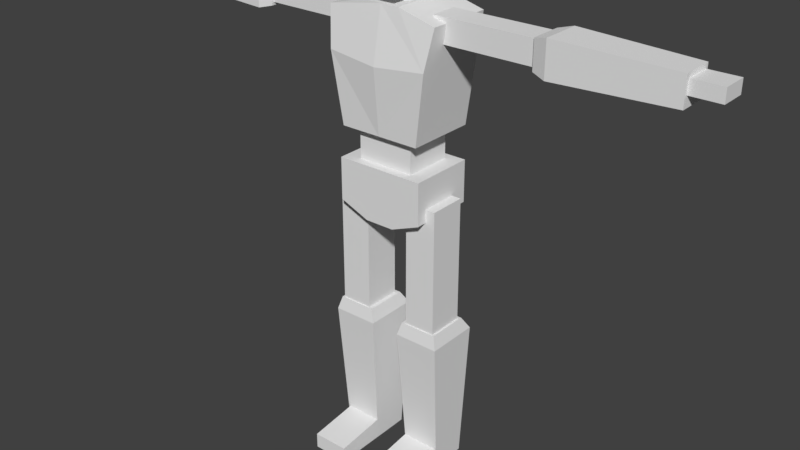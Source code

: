 # Source: RoguelikeCharacter.blend  (saved by Blender 2.79.0; exported with 4.5.12 LTS)
import bpy
from mathutils import Matrix  # noqa: F401  (used for matrix-valued properties, if any)

bpy.ops.wm.read_factory_settings(use_empty=True)
scene = bpy.context.scene
scene.name = 'Scene'

# ---- collections
col_collection_1 = bpy.data.collections.new('Collection 1'); scene.collection.children.link(col_collection_1)

# ---- world
world_world = bpy.data.worlds.new('World'); scene.world = world_world
world_world.color = (0.05088, 0.05088, 0.05088)
world_world.use_sun_shadow = False
world_world.sun_shadow_jitter_overblur = 0.0
world_world.cycles.sampling_method = 'MANUAL'

# ---- meshes
me_cube_000 = bpy.data.meshes.new('Cube.000')
me_cube_000.from_pydata([(-0.1238, -0.099, 1.028), (-0.1706, -0.08707, 1.352), (-0.1238, 0.1133, 1.028), (-0.1706, 0.1133, 1.352), (0.0, -0.07384, 1.031), (0.0, -0.07384, 0.9183), (-0.08693, -0.07384, 0.9183), (-0.08693, -0.07384, 1.031), (-0.08693, 0.07395, 0.9183), (-0.08693, 0.07395, 1.031), (0.0, -0.1002, 0.9333), (0.0, 0.1002, 0.9333), (0.0, -0.1002, 0.7696), (0.0, 0.1002, 0.7696), (-0.1348, -0.1002, 0.8061), (-0.1348, -0.1002, 0.9333), (-0.1348, 0.1002, 0.8061), (-0.1348, 0.1002, 0.9333), (-0.164, -0.06821, 0.4366), (-0.164, -0.06821, 0.8451), (-0.164, 0.04584, 0.4366), (-0.164, 0.04584, 0.8451), (-0.06828, -0.06821, 0.4366), (-0.06828, -0.06821, 0.8451), (-0.06828, 0.04584, 0.4366), (-0.06828, 0.04584, 0.8451), (-0.1701, -0.04934, -0.006066), (-0.1701, -0.0716, 0.4658), (-0.1701, 0.06327, -0.006066), (-0.1701, 0.05587, 0.4658), (-0.0569, -0.04934, -0.006066), (-0.0569, -0.0716, 0.4658), (-0.0569, 0.06327, -0.006066), (-0.0569, 0.05587, 0.4658), (-0.06974, 0.07494, 1.514), (-0.06974, -0.1079, 1.514), (0.0, -0.1079, 1.514), (-0.4544, -0.0409, 1.367), (-0.1304, -0.0409, 1.367), (-0.4544, 0.0409, 1.367), (-0.1304, 0.0409, 1.367), (-0.4544, -0.0409, 1.297), (-0.1304, -0.0409, 1.297), (-0.4544, 0.0409, 1.297), (-0.1304, 0.0409, 1.297), (-0.8124, -0.04837, 1.371), (-0.4292, -0.04837, 1.371), (-0.8124, 0.04837, 1.371), (-0.4292, 0.04837, 1.371), (-0.8124, -0.04837, 1.288), (-0.4292, -0.04837, 1.288), (-0.8124, 0.04837, 1.288), (-0.4292, 0.04837, 1.288), (-0.8985, -0.03876, 1.358), (-0.8011, -0.03876, 1.358), (-0.8985, 0.03876, 1.358), (-0.8011, 0.03876, 1.358), (-0.8985, -0.03876, 1.319), (-0.8011, -0.03876, 1.319), (-0.8985, 0.03876, 1.319), (-0.8011, 0.03876, 1.319), (0.0, -0.08707, 1.382), (3.538e-09, 0.1133, 1.382), (0.0, -0.099, 1.028), (0.0, 0.1133, 1.028), (-0.05815, -0.1079, 1.42), (-0.06289, -0.09228, 1.624), (-0.05815, 0.07494, 1.42), (-0.06289, 0.07637, 1.624), (0.0, -0.03407, 1.438), (0.0, -0.03407, 1.353), (0.0, 0.03407, 1.438), (0.0, 0.03407, 1.353), (-0.03407, -0.03407, 1.353), (-0.03407, -0.03407, 1.438), (-0.03407, 0.03407, 1.353), (-0.03407, 0.03407, 1.438), (0.0, 0.07494, 1.514), (0.0, -0.1173, 1.223), (-0.1565, 0.1133, 1.255), (-0.1542, -0.1083, 1.237), (-0.166, -0.2067, -0.004232), (-0.166, -0.2067, 0.04316), (-0.166, -0.04342, -0.004232), (-0.166, -0.04342, 0.06293), (-0.05546, -0.2067, -0.004232), (-0.05546, -0.2067, 0.04316), (-0.05546, -0.04342, -0.004232), (-0.05546, -0.04342, 0.06293), (0.0, -0.09228, 1.636), (0.0, -0.1079, 1.42), (0.0, 0.07637, 1.636), (0.0, 0.07494, 1.42), (-0.04504, -0.08018, 0.4251), (-0.04504, 0.08336, 0.4251), (-0.182, 0.08336, 0.4251), (-0.182, -0.08018, 0.4251), (-0.04494, 0.1002, 0.7696), (-0.04494, -0.1002, 0.7696), (-0.05686, 0.1133, 1.382), (0.0, 0.07395, 1.031), (0.0, 0.07395, 0.9183), (-0.05686, -0.08707, 1.382), (-0.4696, -0.0599, 1.381), (-0.4696, 0.0599, 1.381), (-0.4696, 0.0599, 1.278), (-0.4696, -0.0599, 1.278)], [], [(80, 1, 3, 79), (8, 101, 5, 6), (78, 61, 102, 1, 80), (99, 3, 1, 102), (6, 7, 9, 8), (97, 13, 12, 98), (16, 17, 11, 13, 97), (5, 4, 7, 6), (100, 9, 7, 4), (14, 15, 17, 16), (12, 10, 15, 14, 98), (11, 17, 15, 10), (18, 19, 21, 20), (20, 21, 25, 24), (24, 25, 23, 22), (22, 23, 19, 18), (20, 24, 22, 18), (25, 21, 19, 23), (96, 27, 29, 95), (95, 29, 33, 94), (94, 33, 31, 93), (93, 31, 27, 96), (28, 32, 30, 26), (33, 29, 27, 31), (34, 68, 91, 77), (90, 36, 35, 65), (37, 38, 40, 39), (39, 40, 44, 43), (43, 44, 42, 41), (41, 42, 38, 37), (39, 43, 41, 37), (44, 40, 38, 42), (103, 46, 48, 104), (104, 48, 52, 105), (105, 52, 50, 106), (106, 50, 46, 103), (47, 51, 49, 45), (52, 48, 46, 50), (53, 54, 56, 55), (55, 56, 60, 59), (59, 60, 58, 57), (57, 58, 54, 53), (55, 59, 57, 53), (60, 56, 54, 58), (8, 9, 100, 101), (2, 79, 3, 99, 62, 64), (2, 64, 63, 0), (35, 66, 68, 34), (63, 78, 80, 0), (75, 76, 71, 72), (36, 89, 66, 35), (91, 68, 66, 89), (73, 74, 76, 75), (0, 80, 79, 2), (65, 35, 34, 67), (70, 69, 74, 73), (67, 34, 77, 92), (71, 76, 74, 69), (81, 82, 84, 83), (83, 84, 88, 87), (87, 88, 86, 85), (85, 86, 82, 81), (83, 87, 85, 81), (88, 84, 82, 86), (75, 72, 70, 73), (32, 94, 93, 30), (30, 93, 96, 26), (26, 96, 95, 28), (67, 92, 90, 65), (28, 95, 94, 32), (16, 97, 98, 14), (62, 99, 102, 61), (49, 106, 103, 45), (51, 105, 106, 49), (47, 104, 105, 51), (45, 103, 104, 47)])
_ca = me_cube_000.color_attributes.new('Col', 'BYTE_COLOR', 'CORNER')
_ca.data.foreach_set('color', [0.01764, 0.1779, 0.01521, 1.0, 0.01764, 0.1779, 0.01521, 1.0, 0.01764, 0.1779, 0.01521, 1.0, 0.01764, 0.1779, 0.01521, 1.0, 1.0, 1.0, 1.0, 1.0, 1.0, 1.0, 1.0, 1.0, 1.0, 1.0, 1.0, 1.0, 1.0, 1.0, 1.0, 1.0, 0.01764, 0.1779, 0.01521, 1.0, 0.01764, 0.1779, 0.01521, 1.0, 0.01764, 0.1779, 0.01521, 1.0, 0.01764, 0.1779, 0.01521, 1.0, 0.01764, 0.1779, 0.01521, 1.0, 0.01764, 0.1779, 0.01521, 1.0, 0.01764, 0.1779, 0.01521, 1.0, 0.01764, 0.1779, 0.01521, 1.0, 0.01764, 0.1779, 0.01521, 1.0, 0.01764, 0.1779, 0.01521, 1.0, 0.01764, 0.1779, 0.01521, 1.0, 0.01764, 0.1779, 0.01521, 1.0, 0.01764, 0.1779, 0.01521, 1.0, 0.04817, 0.04092, 0.07421, 1.0, 0.04817, 0.04092, 0.07421, 1.0, 0.04817, 0.04092, 0.07421, 1.0, 0.04817, 0.04092, 0.07421, 1.0, 0.04817, 0.04092, 0.07421, 1.0, 0.04817, 0.04092, 0.07421, 1.0, 0.04817, 0.04092, 0.07421, 1.0, 0.04817, 0.04092, 0.07421, 1.0, 0.04817, 0.04092, 0.07421, 1.0, 0.01764, 0.1779, 0.01521, 1.0, 0.01764, 0.1779, 0.01521, 1.0, 0.01764, 0.1779, 0.01521, 1.0, 0.01764, 0.1779, 0.01521, 1.0, 1.0, 1.0, 1.0, 1.0, 1.0, 1.0, 1.0, 1.0, 1.0, 1.0, 1.0, 1.0, 1.0, 1.0, 1.0, 1.0, 0.04817, 0.04092, 0.07421, 1.0, 0.04817, 0.04092, 0.07421, 1.0, 0.04817, 0.04092, 0.07421, 1.0, 0.04817, 0.04092, 0.07421, 1.0, 0.04817, 0.04092, 0.07421, 1.0, 0.04817, 0.04092, 0.07421, 1.0, 0.04817, 0.04092, 0.07421, 1.0, 0.04817, 0.04092, 0.07421, 1.0, 0.04817, 0.04092, 0.07421, 1.0, 0.04817, 0.04092, 0.07421, 1.0, 0.04817, 0.04092, 0.07421, 1.0, 0.04817, 0.04092, 0.07421, 1.0, 0.04817, 0.04092, 0.07421, 1.0, 0.04817, 0.04092, 0.07421, 1.0, 0.04817, 0.04092, 0.07421, 1.0, 0.04817, 0.04092, 0.07421, 1.0, 0.04817, 0.04092, 0.07421, 1.0, 0.04817, 0.04092, 0.07421, 1.0, 0.04817, 0.04092, 0.07421, 1.0, 0.04817, 0.04092, 0.07421, 1.0, 0.04817, 0.04092, 0.07421, 1.0, 0.04817, 0.04092, 0.07421, 1.0, 0.04817, 0.04092, 0.07421, 1.0, 0.04817, 0.04092, 0.07421, 1.0, 0.04817, 0.04092, 0.07421, 1.0, 0.04817, 0.04092, 0.07421, 1.0, 0.04817, 0.04092, 0.07421, 1.0, 0.04817, 0.04092, 0.07421, 1.0, 0.04817, 0.04092, 0.07421, 1.0, 0.04817, 0.04092, 0.07421, 1.0, 0.04817, 0.04092, 0.07421, 1.0, 0.04817, 0.04092, 0.07421, 1.0, 0.04817, 0.04092, 0.07421, 1.0, 0.04817, 0.04092, 0.07421, 1.0, 0.04817, 0.04092, 0.07421, 1.0, 0.04817, 0.04092, 0.07421, 1.0, 0.04817, 0.04092, 0.07421, 1.0, 1.0, 0.8796, 0.6172, 1.0, 1.0, 0.8796, 0.6172, 1.0, 1.0, 0.8796, 0.6172, 1.0, 1.0, 0.8796, 0.6172, 1.0, 1.0, 0.8796, 0.6172, 1.0, 1.0, 0.8796, 0.6172, 1.0, 1.0, 0.8796, 0.6172, 1.0, 1.0, 0.8796, 0.6172, 1.0, 1.0, 0.8796, 0.6172, 1.0, 1.0, 0.8796, 0.6172, 1.0, 1.0, 0.8796, 0.6172, 1.0, 1.0, 0.8796, 0.6172, 1.0, 1.0, 0.8796, 0.6172, 1.0, 1.0, 0.8796, 0.6172, 1.0, 1.0, 0.8796, 0.6172, 1.0, 1.0, 0.8796, 0.6172, 1.0, 1.0, 0.8796, 0.6172, 1.0, 1.0, 0.8796, 0.6172, 1.0, 1.0, 0.8796, 0.6172, 1.0, 1.0, 0.8796, 0.6172, 1.0, 1.0, 0.8796, 0.6172, 1.0, 1.0, 0.8796, 0.6172, 1.0, 1.0, 0.8796, 0.6172, 1.0, 1.0, 0.8796, 0.6172, 1.0, 1.0, 0.8796, 0.6172, 1.0, 1.0, 0.8796, 0.6172, 1.0, 1.0, 0.8796, 0.6172, 1.0, 1.0, 0.8796, 0.6172, 1.0, 1.0, 0.8796, 0.6172, 1.0, 1.0, 0.8796, 0.6172, 1.0, 1.0, 0.8796, 0.6172, 1.0, 1.0, 0.8796, 0.6172, 1.0, 0.01764, 0.1779, 0.01521, 1.0, 0.01764, 0.1779, 0.01521, 1.0, 0.01764, 0.1779, 0.01521, 1.0, 0.01764, 0.1779, 0.01521, 1.0, 0.01764, 0.1779, 0.01521, 1.0, 0.01764, 0.1779, 0.01521, 1.0, 0.01764, 0.1779, 0.01521, 1.0, 0.01764, 0.1779, 0.01521, 1.0, 0.01764, 0.1779, 0.01521, 1.0, 0.01764, 0.1779, 0.01521, 1.0, 0.01764, 0.1779, 0.01521, 1.0, 0.01764, 0.1779, 0.01521, 1.0, 0.01764, 0.1779, 0.01521, 1.0, 0.01764, 0.1779, 0.01521, 1.0, 0.01764, 0.1779, 0.01521, 1.0, 0.01764, 0.1779, 0.01521, 1.0, 0.01764, 0.1779, 0.01521, 1.0, 0.01764, 0.1779, 0.01521, 1.0, 0.01764, 0.1779, 0.01521, 1.0, 0.01764, 0.1779, 0.01521, 1.0, 0.01764, 0.1779, 0.01521, 1.0, 0.01764, 0.1779, 0.01521, 1.0, 0.01764, 0.1779, 0.01521, 1.0, 0.01764, 0.1779, 0.01521, 1.0, 1.0, 0.8796, 0.6172, 1.0, 1.0, 0.8796, 0.6172, 1.0, 1.0, 0.8796, 0.6172, 1.0, 1.0, 0.8796, 0.6172, 1.0, 1.0, 0.8796, 0.6172, 1.0, 1.0, 0.8796, 0.6172, 1.0, 1.0, 0.8796, 0.6172, 1.0, 1.0, 0.8796, 0.6172, 1.0, 1.0, 0.8796, 0.6172, 1.0, 1.0, 0.8796, 0.6172, 1.0, 1.0, 0.8796, 0.6172, 1.0, 1.0, 0.8796, 0.6172, 1.0, 1.0, 0.8796, 0.6172, 1.0, 1.0, 0.8796, 0.6172, 1.0, 1.0, 0.8796, 0.6172, 1.0, 1.0, 0.8796, 0.6172, 1.0, 1.0, 0.8796, 0.6172, 1.0, 1.0, 0.8796, 0.6172, 1.0, 1.0, 0.8796, 0.6172, 1.0, 1.0, 0.8796, 0.6172, 1.0, 1.0, 0.8796, 0.6172, 1.0, 1.0, 0.8796, 0.6172, 1.0, 1.0, 0.8796, 0.6172, 1.0, 1.0, 0.8796, 0.6172, 1.0, 1.0, 0.8796, 0.6172, 1.0, 1.0, 0.8796, 0.6172, 1.0, 1.0, 0.8796, 0.6172, 1.0, 1.0, 0.8796, 0.6172, 1.0, 1.0, 0.8796, 0.6172, 1.0, 1.0, 0.8796, 0.6172, 1.0, 1.0, 0.8796, 0.6172, 1.0, 1.0, 0.8796, 0.6172, 1.0, 1.0, 0.8796, 0.6172, 1.0, 1.0, 0.8796, 0.6172, 1.0, 1.0, 0.8796, 0.6172, 1.0, 1.0, 0.8796, 0.6172, 1.0, 1.0, 0.8796, 0.6172, 1.0, 1.0, 0.8796, 0.6172, 1.0, 1.0, 0.8796, 0.6172, 1.0, 1.0, 0.8796, 0.6172, 1.0, 1.0, 0.8796, 0.6172, 1.0, 1.0, 0.8796, 0.6172, 1.0, 1.0, 0.8796, 0.6172, 1.0, 1.0, 0.8796, 0.6172, 1.0, 1.0, 1.0, 1.0, 1.0, 1.0, 1.0, 1.0, 1.0, 1.0, 1.0, 1.0, 1.0, 1.0, 1.0, 1.0, 1.0, 0.01764, 0.1779, 0.01521, 1.0, 0.01764, 0.1779, 0.01521, 1.0, 0.01764, 0.1779, 0.01521, 1.0, 0.01764, 0.1779, 0.01521, 1.0, 0.01764, 0.1779, 0.01521, 1.0, 0.01764, 0.1779, 0.01521, 1.0, 0.01764, 0.1779, 0.01521, 1.0, 0.01764, 0.1779, 0.01521, 1.0, 0.01764, 0.1779, 0.01521, 1.0, 0.01764, 0.1779, 0.01521, 1.0, 0.01764, 0.1779, 0.01521, 1.0, 0.01764, 0.1779, 0.01521, 1.0, 0.01764, 0.1779, 0.01521, 1.0, 0.01764, 0.1779, 0.01521, 1.0, 1.0, 0.8796, 0.6172, 1.0, 1.0, 0.8796, 0.6172, 1.0, 1.0, 0.8796, 0.6172, 1.0, 1.0, 0.8796, 0.6172, 1.0, 0.01764, 0.1779, 0.01521, 1.0, 0.01764, 0.1779, 0.01521, 1.0, 0.01764, 0.1779, 0.01521, 1.0, 0.01764, 0.1779, 0.01521, 1.0, 1.0, 0.8796, 0.6172, 1.0, 1.0, 0.8796, 0.6172, 1.0, 1.0, 0.8796, 0.6172, 1.0, 1.0, 0.8796, 0.6172, 1.0, 1.0, 0.8796, 0.6172, 1.0, 1.0, 0.8796, 0.6172, 1.0, 1.0, 0.8796, 0.6172, 1.0, 1.0, 0.8796, 0.6172, 1.0, 1.0, 0.8796, 0.6172, 1.0, 1.0, 0.8796, 0.6172, 1.0, 1.0, 0.8796, 0.6172, 1.0, 1.0, 0.8796, 0.6172, 1.0, 1.0, 0.8796, 0.6172, 1.0, 1.0, 0.8796, 0.6172, 1.0, 1.0, 0.8796, 0.6172, 1.0, 1.0, 0.8796, 0.6172, 1.0, 0.01764, 0.1779, 0.01521, 1.0, 0.01764, 0.1779, 0.01521, 1.0, 0.01764, 0.1779, 0.01521, 1.0, 0.01764, 0.1779, 0.01521, 1.0, 1.0, 0.8796, 0.6172, 1.0, 1.0, 0.8796, 0.6172, 1.0, 1.0, 0.8796, 0.6172, 1.0, 1.0, 0.8796, 0.6172, 1.0, 1.0, 0.8796, 0.6172, 1.0, 1.0, 0.8796, 0.6172, 1.0, 1.0, 0.8796, 0.6172, 1.0, 1.0, 0.8796, 0.6172, 1.0, 1.0, 0.8796, 0.6172, 1.0, 1.0, 0.8796, 0.6172, 1.0, 1.0, 0.8796, 0.6172, 1.0, 1.0, 0.8796, 0.6172, 1.0, 1.0, 1.0, 1.0, 1.0, 1.0, 1.0, 1.0, 1.0, 1.0, 1.0, 1.0, 1.0, 1.0, 1.0, 1.0, 1.0, 1.0, 0.8796, 0.6172, 1.0, 1.0, 0.8796, 0.6172, 1.0, 1.0, 0.8796, 0.6172, 1.0, 1.0, 0.8796, 0.6172, 1.0, 1.0, 0.8796, 0.6172, 1.0, 1.0, 0.8796, 0.6172, 1.0, 1.0, 0.8796, 0.6172, 1.0, 1.0, 0.8796, 0.6172, 1.0, 1.0, 0.8796, 0.6172, 1.0, 1.0, 0.8796, 0.6172, 1.0, 1.0, 0.8796, 0.6172, 1.0, 1.0, 0.8796, 0.6172, 1.0, 1.0, 0.8796, 0.6172, 1.0, 1.0, 0.8796, 0.6172, 1.0, 1.0, 0.8796, 0.6172, 1.0, 1.0, 0.8796, 0.6172, 1.0, 1.0, 0.8796, 0.6172, 1.0, 1.0, 0.8796, 0.6172, 1.0, 1.0, 0.8796, 0.6172, 1.0, 1.0, 0.8796, 0.6172, 1.0, 1.0, 0.8796, 0.6172, 1.0, 1.0, 0.8796, 0.6172, 1.0, 1.0, 0.8796, 0.6172, 1.0, 1.0, 0.8796, 0.6172, 1.0, 1.0, 1.0, 1.0, 1.0, 1.0, 1.0, 1.0, 1.0, 1.0, 1.0, 1.0, 1.0, 1.0, 1.0, 1.0, 1.0, 1.0, 0.8796, 0.6172, 1.0, 1.0, 0.8796, 0.6172, 1.0, 1.0, 0.8796, 0.6172, 1.0, 1.0, 0.8796, 0.6172, 1.0, 1.0, 0.8796, 0.6172, 1.0, 1.0, 0.8796, 0.6172, 1.0, 1.0, 0.8796, 0.6172, 1.0, 1.0, 0.8796, 0.6172, 1.0, 1.0, 0.8796, 0.6172, 1.0, 1.0, 0.8796, 0.6172, 1.0, 1.0, 0.8796, 0.6172, 1.0, 1.0, 0.8796, 0.6172, 1.0, 1.0, 0.8796, 0.6172, 1.0, 1.0, 0.8796, 0.6172, 1.0, 1.0, 0.8796, 0.6172, 1.0, 1.0, 0.8796, 0.6172, 1.0, 1.0, 0.8796, 0.6172, 1.0, 1.0, 0.8796, 0.6172, 1.0, 1.0, 0.8796, 0.6172, 1.0, 1.0, 0.8796, 0.6172, 1.0, 0.04817, 0.04092, 0.07421, 1.0, 0.04817, 0.04092, 0.07421, 1.0, 0.04817, 0.04092, 0.07421, 1.0, 0.04817, 0.04092, 0.07421, 1.0, 0.01764, 0.1779, 0.01521, 1.0, 0.01764, 0.1779, 0.01521, 1.0, 0.01764, 0.1779, 0.01521, 1.0, 0.01764, 0.1779, 0.01521, 1.0, 1.0, 0.8796, 0.6172, 1.0, 1.0, 0.8796, 0.6172, 1.0, 1.0, 0.8796, 0.6172, 1.0, 1.0, 0.8796, 0.6172, 1.0, 1.0, 0.8796, 0.6172, 1.0, 1.0, 0.8796, 0.6172, 1.0, 1.0, 0.8796, 0.6172, 1.0, 1.0, 0.8796, 0.6172, 1.0, 1.0, 0.8796, 0.6172, 1.0, 1.0, 0.8796, 0.6172, 1.0, 1.0, 0.8796, 0.6172, 1.0, 1.0, 0.8796, 0.6172, 1.0, 1.0, 0.8796, 0.6172, 1.0, 1.0, 0.8796, 0.6172, 1.0, 1.0, 0.8796, 0.6172, 1.0, 1.0, 0.8796, 0.6172, 1.0])
me_cube_000.use_remesh_preserve_volume = False
me_cube_000.use_remesh_preserve_attributes = False
me_cube_000.use_mirror_vertex_groups = False
me_cube_000.update()
arm_armature = bpy.data.armatures.new('Armature')  # bones are not reproduced

# ---- objects
ob_armature = bpy.data.objects.new('Armature', arm_armature)
ob_character01 = bpy.data.objects.new('Character01', me_cube_000)

# ---- transforms, parenting, visibility, modifiers, constraints
ob_armature.location = (0.0, 0.0, 0.0)
ob_armature.show_in_front = True
ob_armature.lineart.crease_threshold = 0.0
ob_character01.parent = ob_armature
ob_character01.location = (0.0, 0.0, 0.0)
ob_character01.lineart.crease_threshold = 0.0
_vg = ob_character01.vertex_groups.new(name='Hips')
_vg.add([10, 11, 12, 13, 14, 15, 16, 17, 97, 98], 1.0, 'REPLACE')
_vg = ob_character01.vertex_groups.new(name='Spine')
_vg.add([4, 5, 6, 7, 8, 9, 100, 101], 1.0, 'REPLACE')
_vg = ob_character01.vertex_groups.new(name='Chest')
for _i, _w in zip([0, 1, 2, 3, 61, 62, 63, 64, 69, 70, 71, 72, 73, 74, 75, 76, 78, 79, 80, 99, 102], [1.0, 1.0, 1.0, 1.0, 1.0, 1.0, 1.0, 1.0, 0.02709, 0.00706, 1.119e-09, 1.306e-05, 0.007465, 2.338e-27, 1.2e-08, 4.277e-25, 1.0, 1.0, 1.0, 1.0, 1.0]): _vg.add([_i], _w, 'REPLACE')
_vg = ob_character01.vertex_groups.new(name='Neck')
for _i, _w in zip([69, 70, 71, 72, 73, 74, 75, 76], [0.8523, 0.09093, 0.6885, 0.06984, 0.09328, 0.8003, 0.05738, 0.2904]): _vg.add([_i], _w, 'REPLACE')
_vg = ob_character01.vertex_groups.new(name='Head')
for _i, _w in zip([34, 35, 36, 65, 66, 67, 68, 69, 71, 72, 74, 75, 76, 77, 89, 90, 91, 92], [1.0, 1.0, 1.0, 1.0, 1.0, 1.0, 1.0, 0.04253, 0.2123, 0.02256, 0.08556, 0.06348, 0.6016, 1.0, 1.0, 1.0, 1.0, 1.0]): _vg.add([_i], _w, 'REPLACE')
_vg = ob_character01.vertex_groups.new(name='Shoulder.L')
for _i, _w in zip([1, 3, 40, 41, 42, 44, 50, 52, 78, 79, 99, 106], [0.0, 0.0, 0.0, 0.0, 0.0, 0.0, 0.0, 0.0, 0.0, 0.0, 0.0, 0.0]): _vg.add([_i], _w, 'REPLACE')
_vg = ob_character01.vertex_groups.new(name='UpperArm.L')
for _i, _w in zip([1, 3, 37, 38, 39, 40, 41, 42, 43, 44, 46, 47, 48, 49, 50, 51, 52, 55, 56, 57, 58, 59, 60, 62, 72, 75, 79, 80, 99, 103, 104, 105, 106], [0.0, 0.0, 4.196e-06, 0.03724, 3.347e-27, 7.806e-09, 9.155e-26, 0.02148, 0.0, 0.0001029, 0.0, 0.0, 0.0, 0.0, 0.0, 0.0, 0.0, 0.0, 0.0, 0.0, 0.0, 0.0, 0.0, 0.0, 0.0, 0.0, 0.0, 0.0, 0.0, 0.0, 0.0, 0.0, 0.0]): _vg.add([_i], _w, 'REPLACE')
_vg = ob_character01.vertex_groups.new(name='LowerArm.L')
_vg = ob_character01.vertex_groups.new(name='Hand.L')
_vg = ob_character01.vertex_groups.new(name='Shoulder.R')
for _i, _w in zip([0, 1, 2, 3, 4, 7, 8, 9, 11, 17, 37, 38, 40, 42, 44, 46, 50, 61, 62, 63, 64, 65, 67, 69, 70, 72, 73, 74, 75, 76, 78, 79, 80, 90, 99, 100, 102, 103, 106], [1.629e-07, 5.734e-14, 4.09e-10, 5.874e-07, 0.0, 0.0, 0.0, 0.0, 0.0, 0.0, 0.0, 1.577e-10, 4.455e-16, 2.338e-06, 0.06653, 0.0, 0.0, 1.222e-05, 2.269e-08, 0.0008254, 3.101e-11, 0.0, 0.0, 0.0, 0.0, 0.0, 0.0, 0.0, 0.0, 0.0, 0.126, 0.009849, 1.261e-08, 0.0, 4.637e-05, 0.0, 0.002069, 0.0, 0.0]): _vg.add([_i], _w, 'REPLACE')
_vg = ob_character01.vertex_groups.new(name='UpperArm.R')
for _i, _w in zip([1, 3, 37, 38, 39, 40, 41, 42, 43, 44, 46, 48, 50, 52, 61, 62, 65, 67, 71, 72, 73, 74, 75, 76, 79, 92, 99, 102, 103, 104, 105], [0.0, 0.0, 1.0, 0.9443, 1.0, 0.9999, 1.0, 1.0, 1.0, 1.0, 0.0, 0.0, 0.0, 0.0, 0.0, 0.0, 0.0, 0.0, 0.0, 0.0, 0.0, 0.0, 0.0, 0.0, 0.0, 0.0, 0.0, 0.0, 0.0, 0.0, 0.0]): _vg.add([_i], _w, 'REPLACE')
_vg = ob_character01.vertex_groups.new(name='LowerArm.R')
_vg.add([45, 46, 47, 48, 49, 50, 51, 52, 103, 104, 105, 106], 1.0, 'REPLACE')
_vg = ob_character01.vertex_groups.new(name='Hand.R')
_vg.add([53, 54, 55, 56, 57, 58, 59, 60], 1.0, 'REPLACE')
_vg = ob_character01.vertex_groups.new(name='UpperLeg.L')
for _i, _w in zip([12, 13, 14, 16, 18, 19, 20, 21, 22, 23, 24, 25, 27, 29, 31, 33, 93, 94, 95, 96, 97, 98], [0.0, 0.0, 0.0, 0.0, 0.01188, 4.763e-15, 0.0, 4.384e-29, 0.06259, 2.384e-11, 0.0, 5.18e-14, 0.0, 0.0, 0.0, 0.0, 0.0, 0.0, 0.0, 0.0, 0.0, 0.0]): _vg.add([_i], _w, 'REPLACE')
_vg = ob_character01.vertex_groups.new(name='LowerLeg.L')
_vg = ob_character01.vertex_groups.new(name='Foot.L')
for _i, _w in zip([26, 28, 30, 32, 81, 82, 83, 84, 85, 86, 87, 88], [0.0, 0.0, 0.0, 0.0, 5.953e-17, 5.346e-08, 6.755e-17, 1.166e-06, 2.069e-08, 1.226e-06, 1.517e-08, 9.185e-11]): _vg.add([_i], _w, 'REPLACE')
_vg = ob_character01.vertex_groups.new(name='UpperLeg.R')
for _i, _w in zip([8, 11, 12, 13, 14, 15, 16, 18, 19, 20, 21, 22, 23, 24, 25, 27, 29, 31, 33, 93, 94, 95, 96, 97, 98, 101], [0.0, 0.0, 0.0, 0.0, 0.0, 0.0, 0.0, 1.0, 1.0, 1.0, 1.0, 0.9915, 1.0, 1.0, 1.0, 0.0, 0.0, 0.0, 0.0, 0.0, 0.0, 0.0, 0.0, 0.0, 0.0, 0.0]): _vg.add([_i], _w, 'REPLACE')
_vg = ob_character01.vertex_groups.new(name='LowerLeg.R')
for _i, _w in zip([18, 19, 20, 22, 24, 26, 27, 28, 29, 30, 31, 32, 33, 93, 94, 95, 96], [4.376e-06, 0.03259, 5.751e-05, 7.101e-17, 0.06435, 1.0, 0.9896, 1.0, 0.986, 1.0, 0.9893, 1.0, 0.9924, 1.0, 0.9845, 0.9848, 0.997]): _vg.add([_i], _w, 'REPLACE')
_vg = ob_character01.vertex_groups.new(name='Foot.R')
for _i, _w in zip([26, 28, 30, 32, 81, 82, 83, 84, 85, 86, 87, 88], [0.0, 0.000492, 0.0, 1.298e-05, 1.0, 1.0, 1.0, 1.0, 1.0, 0.9891, 0.9999, 1.0]): _vg.add([_i], _w, 'REPLACE')
_m = ob_character01.modifiers.new('Mirror', 'MIRROR')
_m.use_clip = True
_m = ob_character01.modifiers.new('Armature', 'ARMATURE')
_m.object = ob_armature

# ---- collection membership
col_collection_1.objects.link(ob_armature)
col_collection_1.objects.link(ob_character01)

# ---- scene / render settings (as saved in the file)
scene.frame_start = 0; scene.frame_end = 48; scene.frame_set(1)
scene.render.engine = 'BLENDER_EEVEE_NEXT'
scene.render.resolution_percentage = 50
scene.render.dither_intensity = 0.0
scene.cycles.use_denoising = False
scene.cycles.samples = 128
scene.cycles.sampling_pattern = 'TABULATED_SOBOL'
scene.cycles.use_adaptive_sampling = False
scene.cycles.use_light_tree = False
scene.cycles.blur_glossy = 0.0
scene.cycles.sample_clamp_indirect = 0.0
scene.view_settings.view_transform = 'Standard'
bpy.context.view_layer.update()

# ---- added for rendering (the .blend has no active camera and no usable light): camera, sun
cam_auto = bpy.data.cameras.new('AutoCamera')
cam_auto.lens = 50.0
cam_auto.sensor_width = 36.0
cam_auto.clip_end = 1000.0
ob_auto_camera = bpy.data.objects.new('AutoCamera', cam_auto)
scene.collection.objects.link(ob_auto_camera)
ob_auto_camera.location = (1.76597, -2.13143, 2.14697)
ob_auto_camera.rotation_euler = (1.09748, -7.21219e-08, 0.694738)
scene.camera = ob_auto_camera
light_auto_sun = bpy.data.lights.new('AutoSun', 'SUN')
light_auto_sun.energy = 3.0
light_auto_sun.angle = 0.0523599
ob_auto_sun = bpy.data.objects.new('AutoSun', light_auto_sun)
scene.collection.objects.link(ob_auto_sun)
ob_auto_sun.rotation_euler = (0.872665, 0.174533, 0.523599)
bpy.context.view_layer.update()

